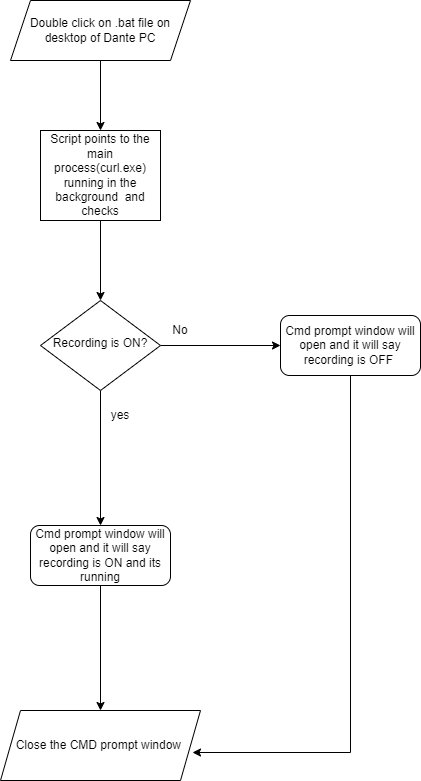

The diagram above was exported from draw.io. Its source (the exported page's mxGraphModel, read from the mxfile embedded in the PNG):
<mxGraphModel dx="1434" dy="764" grid="1" gridSize="10" guides="1" tooltips="1" connect="1" arrows="1" fold="1" page="1" pageScale="1" pageWidth="827" pageHeight="1169" math="0" shadow="0">
  <root>
    <mxCell id="WIyWlLk6GJQsqaUBKTNV-0" />
    <mxCell id="WIyWlLk6GJQsqaUBKTNV-1" parent="WIyWlLk6GJQsqaUBKTNV-0" />
    <mxCell id="SzGo-CBdxzvfL0e47ai1-10" style="edgeStyle=orthogonalEdgeStyle;rounded=0;orthogonalLoop=1;jettySize=auto;html=1;" parent="WIyWlLk6GJQsqaUBKTNV-1" source="WIyWlLk6GJQsqaUBKTNV-6" target="SzGo-CBdxzvfL0e47ai1-4" edge="1">
      <mxGeometry relative="1" as="geometry" />
    </mxCell>
    <mxCell id="SzGo-CBdxzvfL0e47ai1-12" style="edgeStyle=orthogonalEdgeStyle;rounded=0;orthogonalLoop=1;jettySize=auto;html=1;entryX=0;entryY=0.5;entryDx=0;entryDy=0;" parent="WIyWlLk6GJQsqaUBKTNV-1" source="WIyWlLk6GJQsqaUBKTNV-6" target="SzGo-CBdxzvfL0e47ai1-5" edge="1">
      <mxGeometry relative="1" as="geometry" />
    </mxCell>
    <mxCell id="WIyWlLk6GJQsqaUBKTNV-6" value="Recording is ON?" style="rhombus;whiteSpace=wrap;html=1;shadow=0;fontFamily=Helvetica;fontSize=12;align=center;strokeWidth=1;spacing=6;spacingTop=-4;" parent="WIyWlLk6GJQsqaUBKTNV-1" vertex="1">
      <mxGeometry x="320" y="430" width="120" height="90" as="geometry" />
    </mxCell>
    <mxCell id="SzGo-CBdxzvfL0e47ai1-8" value="" style="edgeStyle=orthogonalEdgeStyle;rounded=0;orthogonalLoop=1;jettySize=auto;html=1;" parent="WIyWlLk6GJQsqaUBKTNV-1" source="SzGo-CBdxzvfL0e47ai1-0" target="SzGo-CBdxzvfL0e47ai1-6" edge="1">
      <mxGeometry relative="1" as="geometry" />
    </mxCell>
    <mxCell id="SzGo-CBdxzvfL0e47ai1-0" value="Double click on .bat file on desktop of Dante PC" style="shape=parallelogram;perimeter=parallelogramPerimeter;whiteSpace=wrap;html=1;fixedSize=1;" parent="WIyWlLk6GJQsqaUBKTNV-1" vertex="1">
      <mxGeometry x="290" y="130" width="180" height="60" as="geometry" />
    </mxCell>
    <mxCell id="SzGo-CBdxzvfL0e47ai1-17" style="edgeStyle=orthogonalEdgeStyle;rounded=0;orthogonalLoop=1;jettySize=auto;html=1;entryX=0.5;entryY=0;entryDx=0;entryDy=0;" parent="WIyWlLk6GJQsqaUBKTNV-1" source="SzGo-CBdxzvfL0e47ai1-4" target="SzGo-CBdxzvfL0e47ai1-15" edge="1">
      <mxGeometry relative="1" as="geometry" />
    </mxCell>
    <mxCell id="SzGo-CBdxzvfL0e47ai1-4" value="Cmd prompt window will open and it will say recording is ON and its running" style="rounded=1;whiteSpace=wrap;html=1;fontSize=12;glass=0;strokeWidth=1;shadow=0;" parent="WIyWlLk6GJQsqaUBKTNV-1" vertex="1">
      <mxGeometry x="310" y="655" width="140" height="60" as="geometry" />
    </mxCell>
    <mxCell id="SzGo-CBdxzvfL0e47ai1-18" style="edgeStyle=orthogonalEdgeStyle;rounded=0;orthogonalLoop=1;jettySize=auto;html=1;entryX=0.96;entryY=0.6;entryDx=0;entryDy=0;entryPerimeter=0;" parent="WIyWlLk6GJQsqaUBKTNV-1" source="SzGo-CBdxzvfL0e47ai1-5" target="SzGo-CBdxzvfL0e47ai1-15" edge="1">
      <mxGeometry relative="1" as="geometry">
        <mxPoint x="630" y="890" as="targetPoint" />
        <Array as="points">
          <mxPoint x="630" y="882" />
        </Array>
      </mxGeometry>
    </mxCell>
    <mxCell id="SzGo-CBdxzvfL0e47ai1-5" value="Cmd prompt window will open and it will say recording is OFF&amp;nbsp;" style="rounded=1;whiteSpace=wrap;html=1;fontSize=12;glass=0;strokeWidth=1;shadow=0;" parent="WIyWlLk6GJQsqaUBKTNV-1" vertex="1">
      <mxGeometry x="560" y="445" width="140" height="60" as="geometry" />
    </mxCell>
    <mxCell id="SzGo-CBdxzvfL0e47ai1-9" style="edgeStyle=orthogonalEdgeStyle;rounded=0;orthogonalLoop=1;jettySize=auto;html=1;" parent="WIyWlLk6GJQsqaUBKTNV-1" source="SzGo-CBdxzvfL0e47ai1-6" target="WIyWlLk6GJQsqaUBKTNV-6" edge="1">
      <mxGeometry relative="1" as="geometry" />
    </mxCell>
    <mxCell id="SzGo-CBdxzvfL0e47ai1-6" value="Script points to the main process(curl.exe) running in the background&amp;nbsp; and checks" style="rounded=0;whiteSpace=wrap;html=1;" parent="WIyWlLk6GJQsqaUBKTNV-1" vertex="1">
      <mxGeometry x="320" y="260" width="120" height="90" as="geometry" />
    </mxCell>
    <mxCell id="SzGo-CBdxzvfL0e47ai1-13" value="yes" style="text;strokeColor=none;align=center;fillColor=none;html=1;verticalAlign=middle;whiteSpace=wrap;rounded=0;" parent="WIyWlLk6GJQsqaUBKTNV-1" vertex="1">
      <mxGeometry x="370" y="530" width="60" height="30" as="geometry" />
    </mxCell>
    <mxCell id="SzGo-CBdxzvfL0e47ai1-14" value="No" style="text;strokeColor=none;align=center;fillColor=none;html=1;verticalAlign=middle;whiteSpace=wrap;rounded=0;" parent="WIyWlLk6GJQsqaUBKTNV-1" vertex="1">
      <mxGeometry x="430" y="445" width="60" height="30" as="geometry" />
    </mxCell>
    <mxCell id="SzGo-CBdxzvfL0e47ai1-15" value="Close the CMD prompt window&amp;nbsp;" style="shape=parallelogram;perimeter=parallelogramPerimeter;whiteSpace=wrap;html=1;fixedSize=1;" parent="WIyWlLk6GJQsqaUBKTNV-1" vertex="1">
      <mxGeometry x="280" y="840" width="200" height="70" as="geometry" />
    </mxCell>
  </root>
</mxGraphModel>